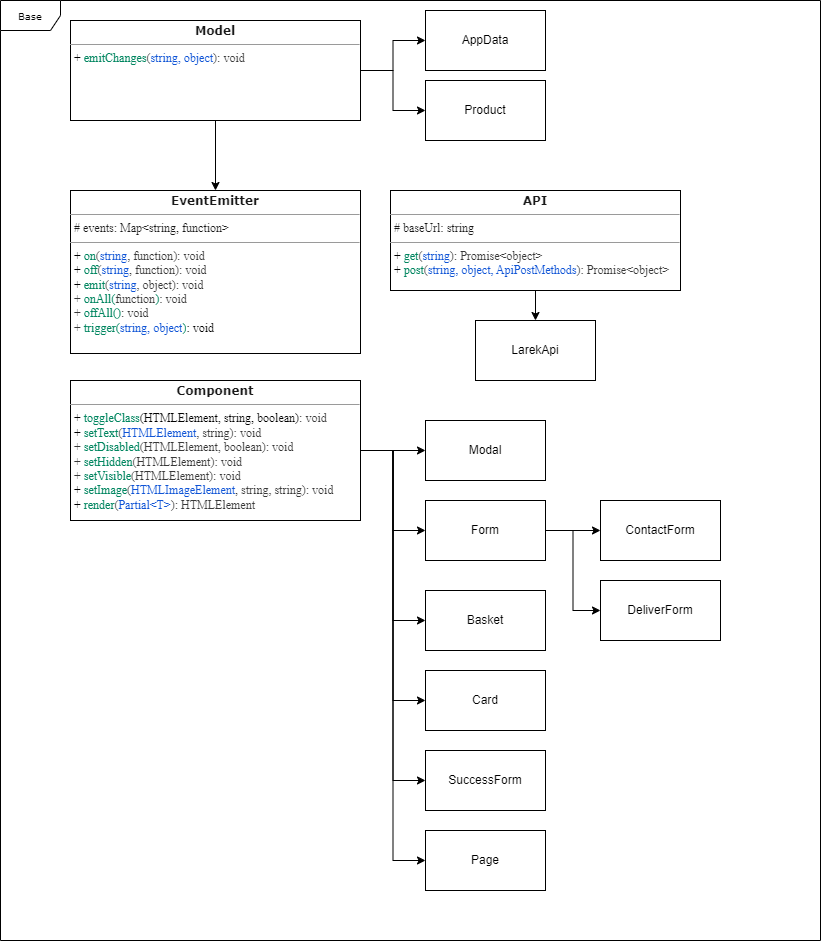

The diagram above was exported from draw.io. Its source (the exported page's mxGraphModel, read from the mxfile embedded in the PNG):
<mxGraphModel dx="3240" dy="1243" grid="1" gridSize="10" guides="1" tooltips="1" connect="1" arrows="1" fold="1" page="1" pageScale="1" pageWidth="850" pageHeight="1100" background="none" math="0" shadow="0">
  <root>
    <mxCell id="0" />
    <mxCell id="1" parent="0" />
    <mxCell id="17acba5748e5396b-1" value="Base" style="shape=umlFrame;whiteSpace=wrap;html=1;rounded=0;shadow=0;comic=0;labelBackgroundColor=none;strokeWidth=1;fontFamily=Verdana;fontSize=10;align=center;" parent="1" vertex="1">
      <mxGeometry x="-850" width="820" height="940" as="geometry" />
    </mxCell>
    <mxCell id="5d2195bd80daf111-18" value="&lt;p style=&quot;margin:0px;margin-top:4px;text-align:center;&quot;&gt;&lt;font face=&quot;Verdana&quot;&gt;&lt;span style=&quot;color: rgb(26, 26, 26);&quot;&gt;&lt;b&gt;EventEmitter&lt;/b&gt;&lt;/span&gt;&lt;br&gt;&lt;/font&gt;&lt;/p&gt;&lt;hr size=&quot;1&quot;&gt;&lt;p style=&quot;margin:0px;margin-left:4px;&quot;&gt;&lt;font face=&quot;O2a7FTS3LfcpI1Mkdi6B&quot;&gt;&lt;span style=&quot;color: rgb(26, 26, 26);&quot;&gt;# events: Map&amp;lt;string, function&amp;gt;&lt;/span&gt;&lt;br&gt;&lt;/font&gt;&lt;/p&gt;&lt;hr size=&quot;1&quot;&gt;&lt;p style=&quot;margin:0px;margin-left:4px;&quot;&gt;&lt;font face=&quot;O2a7FTS3LfcpI1Mkdi6B&quot;&gt;+&amp;nbsp;&lt;span style=&quot;color: rgb(0, 133, 95);&quot;&gt;on&lt;/span&gt;&lt;span style=&quot;color: rgb(56, 56, 56);&quot;&gt;(&lt;/span&gt;&lt;span style=&quot;color: rgb(15, 84, 214);&quot;&gt;string&lt;/span&gt;&lt;span style=&quot;color: rgb(56, 56, 56);&quot;&gt;, function&lt;/span&gt;&lt;span style=&quot;color: rgb(56, 56, 56);&quot;&gt;): void&lt;br&gt;&lt;/span&gt;+&amp;nbsp;&lt;span style=&quot;color: rgb(0, 133, 95);&quot;&gt;off&lt;/span&gt;&lt;span style=&quot;color: rgb(56, 56, 56);&quot;&gt;(&lt;/span&gt;&lt;span style=&quot;color: rgb(15, 84, 214);&quot;&gt;string&lt;/span&gt;&lt;span style=&quot;color: rgb(56, 56, 56);&quot;&gt;, function&lt;/span&gt;&lt;span style=&quot;color: rgb(56, 56, 56);&quot;&gt;): void&lt;/span&gt;&lt;span style=&quot;color: rgb(56, 56, 56);&quot;&gt;&lt;br&gt;&lt;/span&gt;&lt;/font&gt;&lt;/p&gt;&lt;p style=&quot;margin:0px;margin-left:4px;&quot;&gt;&lt;font face=&quot;O2a7FTS3LfcpI1Mkdi6B&quot;&gt;+&amp;nbsp;&lt;font color=&quot;#00855f&quot;&gt;emit&lt;/font&gt;&lt;span style=&quot;color: rgb(56, 56, 56);&quot;&gt;(&lt;/span&gt;&lt;span style=&quot;color: rgb(15, 84, 214);&quot;&gt;string&lt;/span&gt;&lt;span style=&quot;color: rgb(56, 56, 56);&quot;&gt;, object&lt;/span&gt;&lt;span style=&quot;color: rgb(56, 56, 56);&quot;&gt;): void&lt;br&gt;&lt;/span&gt;&lt;span style=&quot;color: rgb(56, 56, 56);&quot;&gt;+&amp;nbsp;&lt;/span&gt;&lt;span style=&quot;color: rgb(0, 133, 95); background-color: rgb(255, 255, 255);&quot;&gt;onAll&lt;/span&gt;&lt;span style=&quot;background-color: rgb(255, 255, 255); color: rgb(0, 133, 95);&quot;&gt;(&lt;/span&gt;&lt;span style=&quot;color: rgb(56, 56, 56); background-color: initial;&quot;&gt;function&lt;/span&gt;&lt;span style=&quot;background-color: rgb(255, 255, 255); color: rgb(0, 133, 95);&quot;&gt;)&lt;/span&gt;&lt;span style=&quot;color: rgb(56, 56, 56);&quot;&gt;: void&lt;/span&gt;&lt;span style=&quot;background-color: rgb(255, 255, 255); color: rgb(0, 133, 95);&quot;&gt;&lt;br&gt;&lt;/span&gt;&lt;span style=&quot;color: rgb(56, 56, 56);&quot;&gt;+&amp;nbsp;&lt;/span&gt;&lt;span style=&quot;color: rgb(0, 133, 95); background-color: rgb(255, 255, 255);&quot;&gt;offAll&lt;/span&gt;&lt;span style=&quot;background-color: rgb(255, 255, 255); color: rgb(0, 133, 95);&quot;&gt;(&lt;/span&gt;&lt;span style=&quot;background-color: rgb(255, 255, 255); color: rgb(0, 133, 95);&quot;&gt;)&lt;/span&gt;&lt;span style=&quot;color: rgb(56, 56, 56);&quot;&gt;: void&lt;/span&gt;&lt;span style=&quot;background-color: rgb(255, 255, 255); color: rgb(0, 133, 95);&quot;&gt;&lt;br&gt;&lt;/span&gt;&lt;span style=&quot;color: rgb(56, 56, 56);&quot;&gt;+&amp;nbsp;&lt;/span&gt;&lt;span style=&quot;color: rgb(0, 133, 95); background-color: rgb(255, 255, 255);&quot;&gt;trigger&lt;/span&gt;&lt;span style=&quot;background-color: rgb(255, 255, 255); color: rgb(0, 133, 95);&quot;&gt;(&lt;/span&gt;&lt;span style=&quot;color: rgb(15, 84, 214); background-color: rgb(255, 255, 255);&quot;&gt;string,&amp;nbsp;&lt;/span&gt;&lt;span style=&quot;color: rgb(15, 84, 214); background-color: rgb(255, 255, 255);&quot;&gt;object&lt;/span&gt;&lt;span style=&quot;background-color: rgb(255, 255, 255); color: rgb(0, 133, 95);&quot;&gt;)&lt;/span&gt;&lt;span style=&quot;background-color: rgb(255, 255, 255);&quot;&gt;: void&lt;/span&gt;&lt;/font&gt;&lt;/p&gt;&lt;p style=&quot;margin:0px;margin-left:4px;&quot;&gt;&lt;span style=&quot;color: rgb(0, 133, 95); background-color: rgb(255, 255, 255); font-family: &amp;quot;JetBrains Mono&amp;quot;, monospace;&quot;&gt;&lt;br&gt;&lt;/span&gt;&lt;/p&gt;" style="verticalAlign=top;align=left;overflow=fill;fontSize=12;fontFamily=Helvetica;html=1;rounded=0;shadow=0;comic=0;labelBackgroundColor=none;strokeWidth=1" parent="1" vertex="1">
      <mxGeometry x="-780" y="190" width="290" height="163" as="geometry" />
    </mxCell>
    <mxCell id="Xj3vYl2243yG_BqfjGnU-23" style="edgeStyle=orthogonalEdgeStyle;rounded=0;orthogonalLoop=1;jettySize=auto;html=1;" edge="1" parent="1" source="wAILBcAxmQTurKUElFFb-1" target="Xj3vYl2243yG_BqfjGnU-22">
      <mxGeometry relative="1" as="geometry" />
    </mxCell>
    <mxCell id="wAILBcAxmQTurKUElFFb-1" value="&lt;p style=&quot;margin:0px;margin-top:4px;text-align:center;&quot;&gt;&lt;font face=&quot;Verdana&quot;&gt;&lt;span style=&quot;color: rgb(26, 26, 26);&quot;&gt;&lt;b&gt;API&lt;/b&gt;&lt;/span&gt;&lt;br&gt;&lt;/font&gt;&lt;/p&gt;&lt;hr size=&quot;1&quot;&gt;&lt;p style=&quot;margin:0px;margin-left:4px;&quot;&gt;&lt;font face=&quot;LrhDRhvnDreZUxvZN7ud&quot;&gt;&lt;font color=&quot;#1a1a1a&quot;&gt;# baseUrl:&amp;nbsp;&lt;/font&gt;&lt;span style=&quot;background-color: initial;&quot;&gt;&lt;font color=&quot;#1a1a1a&quot;&gt;string&lt;/font&gt;&lt;/span&gt;&lt;br&gt;&lt;/font&gt;&lt;/p&gt;&lt;hr size=&quot;1&quot;&gt;&lt;p style=&quot;margin:0px;margin-left:4px;&quot;&gt;&lt;font face=&quot;LrhDRhvnDreZUxvZN7ud&quot;&gt;+&lt;font color=&quot;#00855f&quot;&gt;&amp;nbsp;get&lt;/font&gt;&lt;span style=&quot;color: rgb(56, 56, 56);&quot;&gt;(&lt;/span&gt;&lt;span style=&quot;color: rgb(15, 84, 214);&quot;&gt;string&lt;/span&gt;&lt;span style=&quot;color: rgb(56, 56, 56);&quot;&gt;): Promise&amp;lt;object&amp;gt;&lt;br&gt;&lt;/span&gt;+&amp;nbsp;&lt;font color=&quot;#00855f&quot;&gt;post&lt;/font&gt;&lt;span style=&quot;color: rgb(56, 56, 56);&quot;&gt;(&lt;/span&gt;&lt;span style=&quot;color: rgb(15, 84, 214);&quot;&gt;string,&amp;nbsp;&lt;/span&gt;&lt;/font&gt;&lt;span style=&quot;background-color: initial;&quot;&gt;&lt;font face=&quot;LrhDRhvnDreZUxvZN7ud&quot; color=&quot;#0f54d6&quot;&gt;object,&amp;nbsp;&lt;/font&gt;&lt;/span&gt;&lt;span style=&quot;background-color: initial;&quot;&gt;&lt;font face=&quot;LrhDRhvnDreZUxvZN7ud&quot; color=&quot;#0f54d6&quot;&gt;ApiPostMethods&lt;/font&gt;&lt;/span&gt;&lt;font style=&quot;background-color: initial;&quot; face=&quot;LrhDRhvnDreZUxvZN7ud&quot;&gt;&lt;span style=&quot;color: rgb(56, 56, 56);&quot;&gt;):&amp;nbsp;&lt;/span&gt;&lt;/font&gt;&lt;span style=&quot;background-color: initial; color: rgb(56, 56, 56); font-family: LrhDRhvnDreZUxvZN7ud;&quot;&gt;Promise&amp;lt;object&amp;gt;&lt;/span&gt;&lt;/p&gt;&lt;p style=&quot;margin:0px;margin-left:4px;&quot;&gt;&lt;span style=&quot;color: rgb(0, 133, 95); background-color: rgb(255, 255, 255); font-family: &amp;quot;JetBrains Mono&amp;quot;, monospace;&quot;&gt;&lt;br&gt;&lt;/span&gt;&lt;/p&gt;" style="verticalAlign=top;align=left;overflow=fill;fontSize=12;fontFamily=Helvetica;html=1;rounded=0;shadow=0;comic=0;labelBackgroundColor=none;strokeWidth=1" parent="1" vertex="1">
      <mxGeometry x="-460" y="190" width="290" height="100" as="geometry" />
    </mxCell>
    <mxCell id="Xj3vYl2243yG_BqfjGnU-2" value="" style="edgeStyle=orthogonalEdgeStyle;rounded=0;orthogonalLoop=1;jettySize=auto;html=1;" edge="1" parent="1" source="wAILBcAxmQTurKUElFFb-2" target="Xj3vYl2243yG_BqfjGnU-1">
      <mxGeometry relative="1" as="geometry" />
    </mxCell>
    <mxCell id="Xj3vYl2243yG_BqfjGnU-11" style="edgeStyle=orthogonalEdgeStyle;rounded=0;orthogonalLoop=1;jettySize=auto;html=1;entryX=0;entryY=0.5;entryDx=0;entryDy=0;" edge="1" parent="1" source="wAILBcAxmQTurKUElFFb-2" target="Xj3vYl2243yG_BqfjGnU-10">
      <mxGeometry relative="1" as="geometry" />
    </mxCell>
    <mxCell id="Xj3vYl2243yG_BqfjGnU-13" style="edgeStyle=orthogonalEdgeStyle;rounded=0;orthogonalLoop=1;jettySize=auto;html=1;entryX=0;entryY=0.5;entryDx=0;entryDy=0;" edge="1" parent="1" source="wAILBcAxmQTurKUElFFb-2" target="Xj3vYl2243yG_BqfjGnU-12">
      <mxGeometry relative="1" as="geometry" />
    </mxCell>
    <mxCell id="Xj3vYl2243yG_BqfjGnU-17" style="edgeStyle=orthogonalEdgeStyle;rounded=0;orthogonalLoop=1;jettySize=auto;html=1;entryX=0;entryY=0.5;entryDx=0;entryDy=0;" edge="1" parent="1" source="wAILBcAxmQTurKUElFFb-2" target="Xj3vYl2243yG_BqfjGnU-16">
      <mxGeometry relative="1" as="geometry" />
    </mxCell>
    <mxCell id="Xj3vYl2243yG_BqfjGnU-19" style="edgeStyle=orthogonalEdgeStyle;rounded=0;orthogonalLoop=1;jettySize=auto;html=1;entryX=0;entryY=0.5;entryDx=0;entryDy=0;exitX=1;exitY=0.5;exitDx=0;exitDy=0;" edge="1" parent="1" source="Xj3vYl2243yG_BqfjGnU-3" target="Xj3vYl2243yG_BqfjGnU-18">
      <mxGeometry relative="1" as="geometry" />
    </mxCell>
    <mxCell id="Xj3vYl2243yG_BqfjGnU-21" style="edgeStyle=orthogonalEdgeStyle;rounded=0;orthogonalLoop=1;jettySize=auto;html=1;entryX=0;entryY=0.5;entryDx=0;entryDy=0;" edge="1" parent="1" source="wAILBcAxmQTurKUElFFb-2" target="Xj3vYl2243yG_BqfjGnU-20">
      <mxGeometry relative="1" as="geometry" />
    </mxCell>
    <mxCell id="wAILBcAxmQTurKUElFFb-2" value="&lt;p style=&quot;margin:0px;margin-top:4px;text-align:center;&quot;&gt;&lt;font face=&quot;Verdana&quot;&gt;&lt;font color=&quot;#1a1a1a&quot;&gt;&lt;b&gt;Component&lt;/b&gt;&lt;/font&gt;&lt;br&gt;&lt;/font&gt;&lt;/p&gt;&lt;hr size=&quot;1&quot;&gt;&lt;p style=&quot;margin:0px;margin-left:4px;&quot;&gt;&lt;/p&gt;&lt;p style=&quot;margin:0px;margin-left:4px;&quot;&gt;&lt;font face=&quot;O2a7FTS3LfcpI1Mkdi6B&quot;&gt;+ &lt;font color=&quot;#00855f&quot;&gt;toggleClass&lt;/font&gt;(HTMLElement, string, boolean)&lt;/font&gt;&lt;span style=&quot;color: rgb(56, 56, 56); font-family: O2a7FTS3LfcpI1Mkdi6B;&quot;&gt;: void&lt;/span&gt;&lt;font face=&quot;O2a7FTS3LfcpI1Mkdi6B&quot;&gt;&lt;br&gt;+&amp;nbsp;&lt;/font&gt;&lt;span style=&quot;background-color: initial;&quot;&gt;&lt;font color=&quot;#00855f&quot; face=&quot;O2a7FTS3LfcpI1Mkdi6B&quot;&gt;setText&lt;/font&gt;&lt;/span&gt;&lt;span style=&quot;font-family: O2a7FTS3LfcpI1Mkdi6B; background-color: initial; color: rgb(56, 56, 56);&quot;&gt;(&lt;/span&gt;&lt;span style=&quot;background-color: initial;&quot;&gt;&lt;font face=&quot;O2a7FTS3LfcpI1Mkdi6B&quot; color=&quot;#0f54d6&quot;&gt;HTMLElement&lt;/font&gt;&lt;font face=&quot;O2a7FTS3LfcpI1Mkdi6B&quot; color=&quot;#383838&quot;&gt;,&amp;nbsp;&lt;/font&gt;&lt;/span&gt;&lt;span style=&quot;background-color: initial;&quot;&gt;&lt;font face=&quot;O2a7FTS3LfcpI1Mkdi6B&quot; color=&quot;#383838&quot;&gt;string): void&lt;br&gt;+&amp;nbsp;&lt;/font&gt;&lt;/span&gt;&lt;span style=&quot;background-color: initial;&quot;&gt;&lt;font color=&quot;#00855f&quot; face=&quot;O2a7FTS3LfcpI1Mkdi6B&quot;&gt;setDisabled&lt;/font&gt;&lt;font face=&quot;O2a7FTS3LfcpI1Mkdi6B&quot; color=&quot;#383838&quot;&gt;(HTMLElement, boolean)&lt;/font&gt;&lt;/span&gt;&lt;span style=&quot;color: rgb(56, 56, 56); font-family: O2a7FTS3LfcpI1Mkdi6B;&quot;&gt;: void&lt;/span&gt;&lt;span style=&quot;background-color: initial;&quot;&gt;&lt;font face=&quot;O2a7FTS3LfcpI1Mkdi6B&quot; color=&quot;#383838&quot;&gt;&lt;br&gt;+&amp;nbsp;&lt;/font&gt;&lt;/span&gt;&lt;span style=&quot;background-color: initial;&quot;&gt;&lt;font color=&quot;#00855f&quot; face=&quot;O2a7FTS3LfcpI1Mkdi6B&quot;&gt;setHidden&lt;/font&gt;&lt;font face=&quot;O2a7FTS3LfcpI1Mkdi6B&quot; color=&quot;#383838&quot;&gt;(HTMLElement)&lt;/font&gt;&lt;/span&gt;&lt;span style=&quot;color: rgb(56, 56, 56); font-family: O2a7FTS3LfcpI1Mkdi6B;&quot;&gt;: void&lt;/span&gt;&lt;span style=&quot;background-color: initial;&quot;&gt;&lt;font face=&quot;O2a7FTS3LfcpI1Mkdi6B&quot; color=&quot;#383838&quot;&gt;&lt;br&gt;&lt;/font&gt;&lt;/span&gt;&lt;span style=&quot;color: rgb(56, 56, 56); font-family: O2a7FTS3LfcpI1Mkdi6B; background-color: initial;&quot;&gt;+ &lt;/span&gt;&lt;span style=&quot;font-family: O2a7FTS3LfcpI1Mkdi6B; background-color: initial;&quot;&gt;&lt;font color=&quot;#00855f&quot;&gt;setVisible&lt;/font&gt;&lt;/span&gt;&lt;span style=&quot;color: rgb(56, 56, 56); font-family: O2a7FTS3LfcpI1Mkdi6B; background-color: initial;&quot;&gt;(HTMLElement)&lt;/span&gt;&lt;span style=&quot;color: rgb(56, 56, 56); font-family: O2a7FTS3LfcpI1Mkdi6B; background-color: initial;&quot;&gt;: void&lt;/span&gt;&lt;/p&gt;&lt;p style=&quot;margin:0px;margin-left:4px;&quot;&gt;&lt;font face=&quot;O2a7FTS3LfcpI1Mkdi6B&quot;&gt;+&amp;nbsp;&lt;/font&gt;&lt;span style=&quot;background-color: initial;&quot;&gt;&lt;font color=&quot;#00855f&quot; face=&quot;O2a7FTS3LfcpI1Mkdi6B&quot;&gt;setImage&lt;/font&gt;&lt;font face=&quot;O2a7FTS3LfcpI1Mkdi6B&quot; color=&quot;#383838&quot;&gt;(&lt;/font&gt;&lt;/span&gt;&lt;span style=&quot;background-color: initial;&quot;&gt;&lt;font face=&quot;O2a7FTS3LfcpI1Mkdi6B&quot;&gt;&lt;font color=&quot;#0f54d6&quot;&gt;HTMLImageElement&lt;/font&gt;&lt;font color=&quot;#383838&quot;&gt;,&amp;nbsp;&lt;/font&gt;&lt;/font&gt;&lt;/span&gt;&lt;span style=&quot;background-color: initial;&quot;&gt;&lt;font face=&quot;O2a7FTS3LfcpI1Mkdi6B&quot; color=&quot;#383838&quot;&gt;string,&amp;nbsp;&lt;/font&gt;&lt;/span&gt;&lt;span style=&quot;background-color: initial;&quot;&gt;&lt;font face=&quot;O2a7FTS3LfcpI1Mkdi6B&quot; color=&quot;#383838&quot;&gt;string&lt;/font&gt;&lt;/span&gt;&lt;span style=&quot;color: rgb(56, 56, 56); font-family: O2a7FTS3LfcpI1Mkdi6B; background-color: initial;&quot;&gt;): void&lt;/span&gt;&lt;/p&gt;&lt;p style=&quot;margin:0px;margin-left:4px;&quot;&gt;&lt;font face=&quot;O2a7FTS3LfcpI1Mkdi6B&quot;&gt;+ &lt;font color=&quot;#00855f&quot;&gt;render&lt;/font&gt;&lt;/font&gt;&lt;span style=&quot;background-color: initial;&quot;&gt;&lt;font face=&quot;O2a7FTS3LfcpI1Mkdi6B&quot; color=&quot;#383838&quot;&gt;(&lt;/font&gt;&lt;/span&gt;&lt;span style=&quot;background-color: initial;&quot;&gt;&lt;font face=&quot;O2a7FTS3LfcpI1Mkdi6B&quot; color=&quot;#0f54d6&quot;&gt;Partial&amp;lt;T&amp;gt;&lt;/font&gt;&lt;font face=&quot;O2a7FTS3LfcpI1Mkdi6B&quot; color=&quot;#383838&quot;&gt;):&amp;nbsp;&lt;/font&gt;&lt;/span&gt;&lt;span style=&quot;background-color: initial;&quot;&gt;&lt;font face=&quot;O2a7FTS3LfcpI1Mkdi6B&quot; color=&quot;#383838&quot;&gt;HTMLElement&lt;/font&gt;&lt;/span&gt;&lt;span style=&quot;color: rgb(56, 56, 56); font-family: O2a7FTS3LfcpI1Mkdi6B; background-color: initial;&quot;&gt;&lt;br&gt;&lt;/span&gt;&lt;/p&gt;&lt;p style=&quot;margin:0px;margin-left:4px;&quot;&gt;&lt;span style=&quot;color: rgb(0, 133, 95); background-color: rgb(255, 255, 255); font-family: &amp;quot;JetBrains Mono&amp;quot;, monospace;&quot;&gt;&lt;br&gt;&lt;/span&gt;&lt;/p&gt;" style="verticalAlign=top;align=left;overflow=fill;fontSize=12;fontFamily=Helvetica;html=1;rounded=0;shadow=0;comic=0;labelBackgroundColor=none;strokeWidth=1" parent="1" vertex="1">
      <mxGeometry x="-780" y="380" width="290" height="140" as="geometry" />
    </mxCell>
    <mxCell id="wAILBcAxmQTurKUElFFb-5" style="edgeStyle=orthogonalEdgeStyle;rounded=0;orthogonalLoop=1;jettySize=auto;html=1;" parent="1" source="wAILBcAxmQTurKUElFFb-3" target="5d2195bd80daf111-18" edge="1">
      <mxGeometry relative="1" as="geometry" />
    </mxCell>
    <mxCell id="Xj3vYl2243yG_BqfjGnU-7" style="edgeStyle=orthogonalEdgeStyle;rounded=0;orthogonalLoop=1;jettySize=auto;html=1;entryX=0;entryY=0.5;entryDx=0;entryDy=0;" edge="1" parent="1" source="wAILBcAxmQTurKUElFFb-3" target="Xj3vYl2243yG_BqfjGnU-6">
      <mxGeometry relative="1" as="geometry" />
    </mxCell>
    <mxCell id="Xj3vYl2243yG_BqfjGnU-9" style="edgeStyle=orthogonalEdgeStyle;rounded=0;orthogonalLoop=1;jettySize=auto;html=1;" edge="1" parent="1" source="wAILBcAxmQTurKUElFFb-3" target="Xj3vYl2243yG_BqfjGnU-8">
      <mxGeometry relative="1" as="geometry" />
    </mxCell>
    <mxCell id="wAILBcAxmQTurKUElFFb-3" value="&lt;p style=&quot;margin:0px;margin-top:4px;text-align:center;&quot;&gt;&lt;font face=&quot;Verdana&quot;&gt;&lt;font color=&quot;#1a1a1a&quot;&gt;&lt;b&gt;Model&lt;/b&gt;&lt;/font&gt;&lt;br&gt;&lt;/font&gt;&lt;/p&gt;&lt;hr size=&quot;1&quot;&gt;&lt;p style=&quot;margin:0px;margin-left:4px;&quot;&gt;&lt;/p&gt;&lt;p style=&quot;margin:0px;margin-left:4px;&quot;&gt;&lt;font face=&quot;LrhDRhvnDreZUxvZN7ud&quot;&gt;+&lt;font color=&quot;#00855f&quot;&gt;&amp;nbsp;&lt;/font&gt;&lt;/font&gt;&lt;span style=&quot;background-color: initial;&quot;&gt;&lt;font face=&quot;LrhDRhvnDreZUxvZN7ud&quot; color=&quot;#00855f&quot;&gt;emitChanges&lt;/font&gt;&lt;/span&gt;&lt;span style=&quot;font-family: LrhDRhvnDreZUxvZN7ud; background-color: initial; color: rgb(56, 56, 56);&quot;&gt;(&lt;/span&gt;&lt;span style=&quot;font-family: LrhDRhvnDreZUxvZN7ud; background-color: initial; color: rgb(15, 84, 214);&quot;&gt;string,&amp;nbsp;&lt;/span&gt;&lt;span style=&quot;background-color: initial;&quot;&gt;&lt;font face=&quot;LrhDRhvnDreZUxvZN7ud&quot; color=&quot;#0f54d6&quot;&gt;object&lt;/font&gt;&lt;/span&gt;&lt;span style=&quot;background-color: initial; color: rgb(56, 56, 56); font-family: LrhDRhvnDreZUxvZN7ud;&quot;&gt;): void&lt;/span&gt;&lt;/p&gt;&lt;p style=&quot;margin:0px;margin-left:4px;&quot;&gt;&lt;span style=&quot;color: rgb(0, 133, 95); background-color: rgb(255, 255, 255); font-family: &amp;quot;JetBrains Mono&amp;quot;, monospace;&quot;&gt;&lt;br&gt;&lt;/span&gt;&lt;/p&gt;" style="verticalAlign=top;align=left;overflow=fill;fontSize=12;fontFamily=Helvetica;html=1;rounded=0;shadow=0;comic=0;labelBackgroundColor=none;strokeWidth=1" parent="1" vertex="1">
      <mxGeometry x="-780" y="20" width="290" height="100" as="geometry" />
    </mxCell>
    <mxCell id="Xj3vYl2243yG_BqfjGnU-1" value="Modal" style="rounded=0;whiteSpace=wrap;html=1;" vertex="1" parent="1">
      <mxGeometry x="-425" y="420" width="120" height="60" as="geometry" />
    </mxCell>
    <mxCell id="Xj3vYl2243yG_BqfjGnU-5" value="" style="edgeStyle=orthogonalEdgeStyle;rounded=0;orthogonalLoop=1;jettySize=auto;html=1;entryX=0;entryY=0.5;entryDx=0;entryDy=0;exitX=1;exitY=0.5;exitDx=0;exitDy=0;" edge="1" parent="1" source="wAILBcAxmQTurKUElFFb-2" target="Xj3vYl2243yG_BqfjGnU-3">
      <mxGeometry relative="1" as="geometry" />
    </mxCell>
    <mxCell id="Xj3vYl2243yG_BqfjGnU-15" value="" style="edgeStyle=orthogonalEdgeStyle;rounded=0;orthogonalLoop=1;jettySize=auto;html=1;" edge="1" parent="1" source="Xj3vYl2243yG_BqfjGnU-3" target="Xj3vYl2243yG_BqfjGnU-14">
      <mxGeometry relative="1" as="geometry" />
    </mxCell>
    <mxCell id="Xj3vYl2243yG_BqfjGnU-3" value="Form" style="rounded=0;whiteSpace=wrap;html=1;" vertex="1" parent="1">
      <mxGeometry x="-425" y="500" width="120" height="60" as="geometry" />
    </mxCell>
    <mxCell id="Xj3vYl2243yG_BqfjGnU-6" value="AppData" style="rounded=0;whiteSpace=wrap;html=1;" vertex="1" parent="1">
      <mxGeometry x="-425" y="10" width="120" height="60" as="geometry" />
    </mxCell>
    <mxCell id="Xj3vYl2243yG_BqfjGnU-8" value="Product" style="rounded=0;whiteSpace=wrap;html=1;" vertex="1" parent="1">
      <mxGeometry x="-425" y="80" width="120" height="60" as="geometry" />
    </mxCell>
    <mxCell id="Xj3vYl2243yG_BqfjGnU-10" value="Basket" style="rounded=0;whiteSpace=wrap;html=1;" vertex="1" parent="1">
      <mxGeometry x="-425" y="590" width="120" height="60" as="geometry" />
    </mxCell>
    <mxCell id="Xj3vYl2243yG_BqfjGnU-12" value="Card" style="rounded=0;whiteSpace=wrap;html=1;" vertex="1" parent="1">
      <mxGeometry x="-425" y="670" width="120" height="60" as="geometry" />
    </mxCell>
    <mxCell id="Xj3vYl2243yG_BqfjGnU-14" value="ContactForm" style="rounded=0;whiteSpace=wrap;html=1;" vertex="1" parent="1">
      <mxGeometry x="-250" y="500" width="120" height="60" as="geometry" />
    </mxCell>
    <mxCell id="Xj3vYl2243yG_BqfjGnU-16" value="SuccessForm" style="rounded=0;whiteSpace=wrap;html=1;" vertex="1" parent="1">
      <mxGeometry x="-425" y="750" width="120" height="60" as="geometry" />
    </mxCell>
    <mxCell id="Xj3vYl2243yG_BqfjGnU-18" value="DeliverForm" style="rounded=0;whiteSpace=wrap;html=1;" vertex="1" parent="1">
      <mxGeometry x="-250" y="580" width="120" height="60" as="geometry" />
    </mxCell>
    <mxCell id="Xj3vYl2243yG_BqfjGnU-20" value="Page" style="rounded=0;whiteSpace=wrap;html=1;" vertex="1" parent="1">
      <mxGeometry x="-425" y="830" width="120" height="60" as="geometry" />
    </mxCell>
    <mxCell id="Xj3vYl2243yG_BqfjGnU-22" value="LarekApi" style="rounded=0;whiteSpace=wrap;html=1;" vertex="1" parent="1">
      <mxGeometry x="-375" y="320" width="120" height="60" as="geometry" />
    </mxCell>
  </root>
</mxGraphModel>